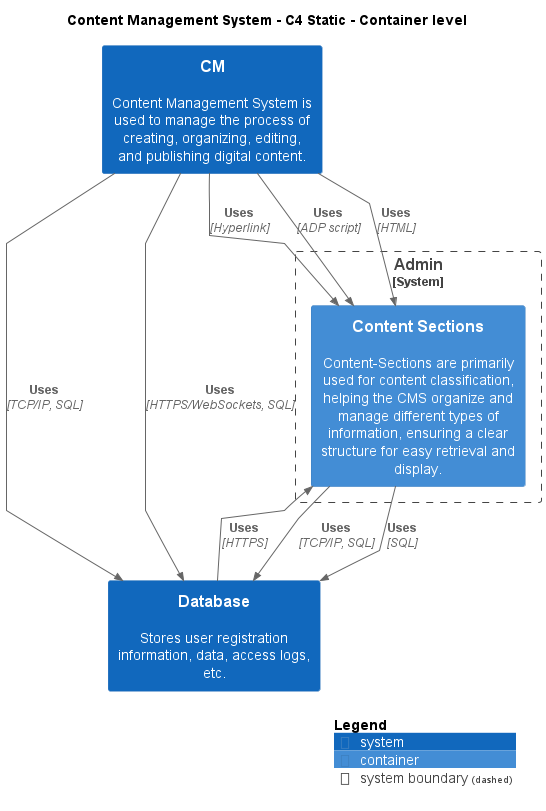

The diagram above was rendered by PlantUML. Its source (embedded in the PNG):
@startuml
!include ..\.c4s\C4_Container.puml

AddElementTag("c4interflow:lifecycle:new", $bgColor=green, $fontColor=#ffffff, $borderColor=green, $shadowing="False")
AddElementTag("c4interflow:lifecycle:changed", $bgColor=orange, $fontColor=#ffffff, $borderColor=orange, $shadowing="False")
AddElementTag("c4interflow:lifecycle:removed", $bgColor=red, $fontColor=#ffffff, $borderColor=red, $shadowing="False")

AddRelTag("c4interflow:lifecycle:new", $textColor=green, $lineColor=green)
AddRelTag("c4interflow:lifecycle:changed", $textColor=orange, $lineColor=orange)
AddRelTag("c4interflow:lifecycle:removed", $textColor=red, $lineColor=red)

SHOW_PERSON_PORTRAIT()
LAYOUT_TOP_DOWN()

skinparam linetype polyline

title Content Management System - C4 Static - Container level


System_Boundary(ContentManagementSystem.SoftwareSystems.Admin, "Admin") {
    Container(ContentManagementSystem.SoftwareSystems.Admin.Containers.ContentSections, "Content Sections", "", "Content-Sections are primarily used for content classification, helping the CMS organize and manage different types of information, ensuring a clear structure for easy retrieval and display.")
}
System(ContentManagementSystem.SoftwareSystems.Database, "Database", "Stores user registration information, data, access logs, etc.")
System(ContentManagementSystem.SoftwareSystems.CM, "CM", "Content Management System is used to manage the process of creating, organizing, editing, and publishing digital content.")

Rel(ContentManagementSystem.SoftwareSystems.Admin.Containers.ContentSections, ContentManagementSystem.SoftwareSystems.Database, "Uses", "TCP/IP, SQL", $tags="protocol:tcp/ip, sql")
Rel(ContentManagementSystem.SoftwareSystems.Admin.Containers.ContentSections, ContentManagementSystem.SoftwareSystems.Database, "Uses", "SQL", $tags="protocol:sql")
Rel(ContentManagementSystem.SoftwareSystems.CM, ContentManagementSystem.SoftwareSystems.Database, "Uses", "TCP/IP, SQL", $tags="protocol:tcp/ip, sql")
Rel(ContentManagementSystem.SoftwareSystems.CM, ContentManagementSystem.SoftwareSystems.Database, "Uses", "HTTPS/WebSockets, SQL", $tags="protocol:https/websockets, sql")
Rel(ContentManagementSystem.SoftwareSystems.CM, ContentManagementSystem.SoftwareSystems.Admin.Containers.ContentSections, "Uses", "Hyperlink", $tags="protocol:hyperlink")
Rel(ContentManagementSystem.SoftwareSystems.CM, ContentManagementSystem.SoftwareSystems.Admin.Containers.ContentSections, "Uses", "ADP script", $tags="protocol:adp script")
Rel(ContentManagementSystem.SoftwareSystems.CM, ContentManagementSystem.SoftwareSystems.Admin.Containers.ContentSections, "Uses", "HTML", $tags="protocol:html")
Rel(ContentManagementSystem.SoftwareSystems.Database, ContentManagementSystem.SoftwareSystems.Admin.Containers.ContentSections, "Uses", "HTTPS", $tags="protocol:https")


SHOW_LEGEND()
@enduml